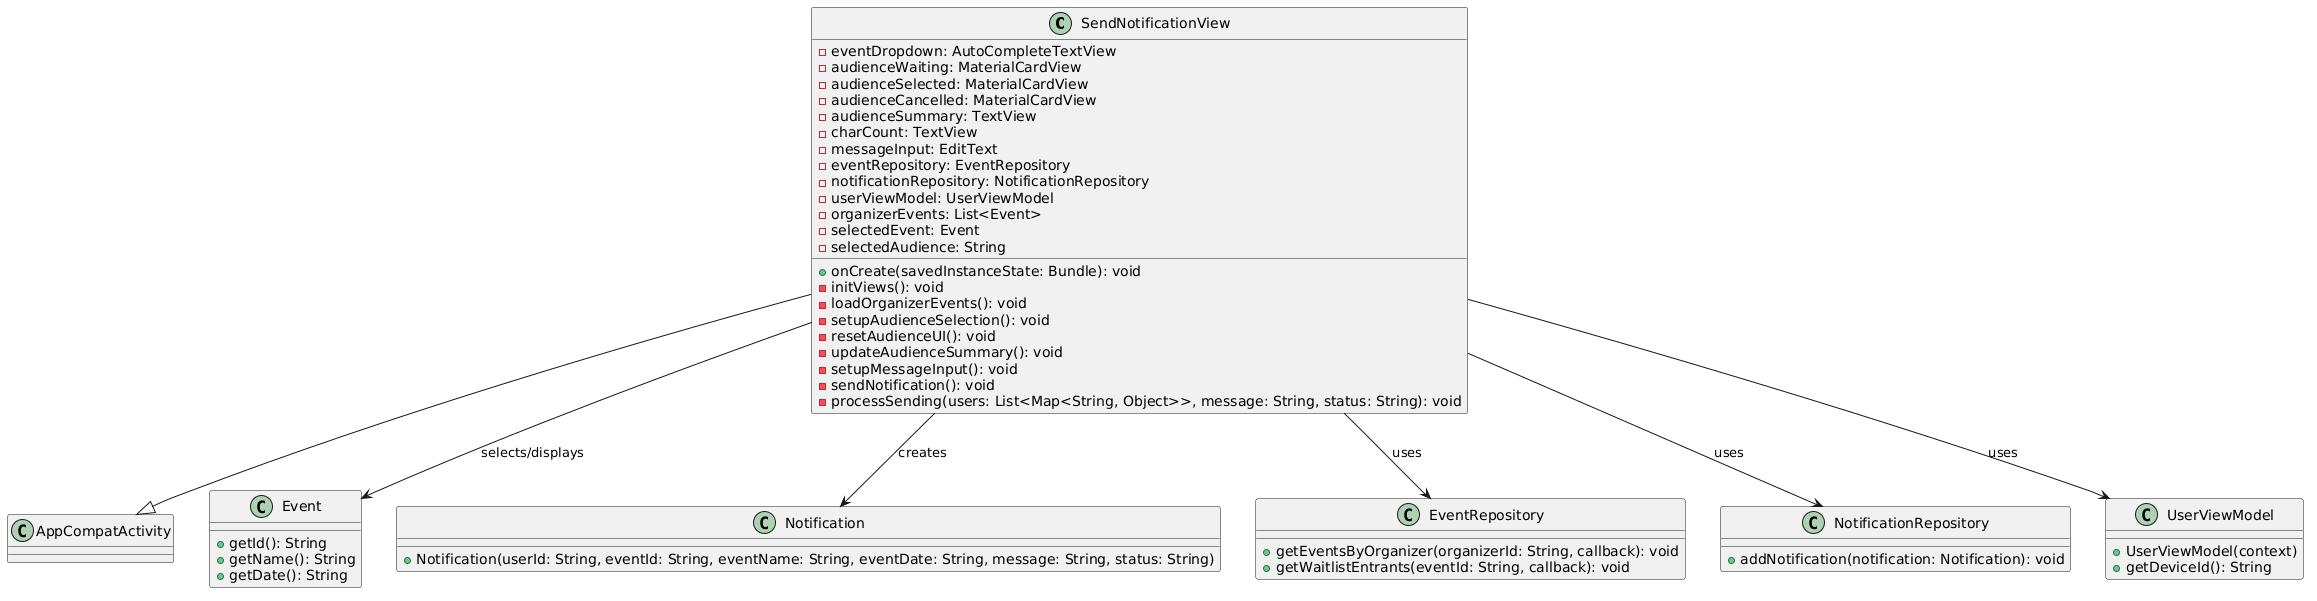

The diagram above was rendered by PlantUML. Its source (embedded in the PNG):
@startuml
class SendNotificationView {
  - eventDropdown: AutoCompleteTextView
  - audienceWaiting: MaterialCardView
  - audienceSelected: MaterialCardView
  - audienceCancelled: MaterialCardView
  - audienceSummary: TextView
  - charCount: TextView
  - messageInput: EditText
  - eventRepository: EventRepository
  - notificationRepository: NotificationRepository
  - userViewModel: UserViewModel
  - organizerEvents: List<Event>
  - selectedEvent: Event
  - selectedAudience: String

  + onCreate(savedInstanceState: Bundle): void
  - initViews(): void
  - loadOrganizerEvents(): void
  - setupAudienceSelection(): void
  - resetAudienceUI(): void
  - updateAudienceSummary(): void
  - setupMessageInput(): void
  - sendNotification(): void
  - processSending(users: List<Map<String, Object>>, message: String, status: String): void
}

SendNotificationView --|> AppCompatActivity

class Event {
  + getId(): String
  + getName(): String
  + getDate(): String
}

class Notification {
  + Notification(userId: String, eventId: String, eventName: String, eventDate: String, message: String, status: String)
}

class EventRepository {
  + getEventsByOrganizer(organizerId: String, callback): void
  + getWaitlistEntrants(eventId: String, callback): void
}

class NotificationRepository {
  + addNotification(notification: Notification): void
}

class UserViewModel {
  + UserViewModel(context)
  + getDeviceId(): String
}

SendNotificationView --> EventRepository : uses
SendNotificationView --> NotificationRepository : uses
SendNotificationView --> UserViewModel : uses
SendNotificationView --> Event : selects/displays
SendNotificationView --> Notification : creates
@enduml